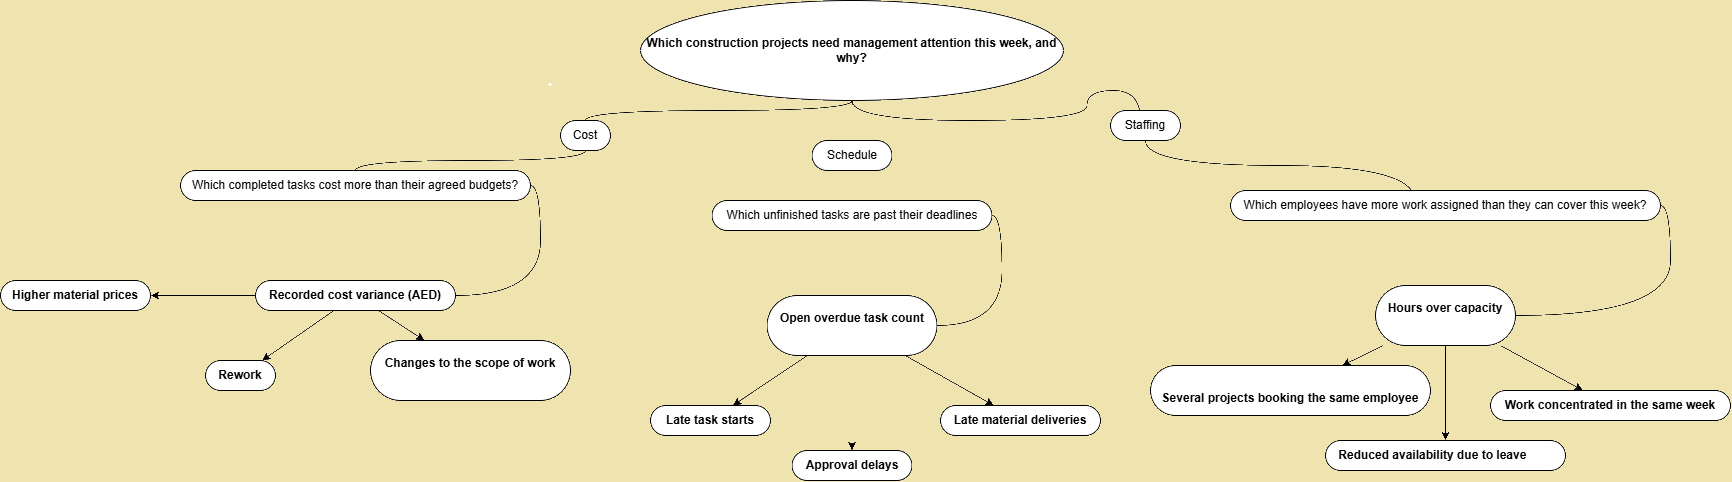

The diagram above was exported from draw.io. Its source (the exported page's mxGraphModel, read from the mxfile embedded in the PNG):
<mxGraphModel dx="1776" dy="969" grid="1" gridSize="10" guides="1" tooltips="1" connect="1" arrows="1" fold="1" page="1" pageScale="1" pageWidth="850" pageHeight="1100" math="0" shadow="0">
  <root>
    <mxCell id="0" />
    <mxCell id="1" parent="0" />
    <mxCell id="XfoqHcnAIL_QNdUdqGGm-2" parent="1" style="ellipse;whiteSpace=wrap;html=1;align=center;treeFolding=1;treeMoving=1;newEdgeStyle=%7B%22edgeStyle%22%3A%22entityRelationEdgeStyle%22%2C%22startArrow%22%3A%22none%22%2C%22endArrow%22%3A%22none%22%2C%22segment%22%3A10%2C%22curved%22%3A1%2C%22sourcePerimeterSpacing%22%3A0%2C%22targetPerimeterSpacing%22%3A0%7D;container=0;" value="&lt;strong&gt;Which construction projects need management attention this week, and why?&lt;/strong&gt;" vertex="1">
      <mxGeometry height="100" width="423" x="940" y="80" as="geometry" />
    </mxCell>
    <mxCell id="XfoqHcnAIL_QNdUdqGGm-3" parent="1" style="whiteSpace=wrap;html=1;rounded=1;arcSize=50;align=center;verticalAlign=middle;strokeWidth=1;autosize=1;spacing=4;treeFolding=1;treeMoving=1;newEdgeStyle=%7B%22edgeStyle%22%3A%22entityRelationEdgeStyle%22%2C%22startArrow%22%3A%22none%22%2C%22endArrow%22%3A%22none%22%2C%22segment%22%3A10%2C%22curved%22%3A1%2C%22sourcePerimeterSpacing%22%3A0%2C%22targetPerimeterSpacing%22%3A0%7D;container=0;" value="Cost" vertex="1">
      <mxGeometry height="30" width="50" x="860" y="200" as="geometry" />
    </mxCell>
    <mxCell id="XfoqHcnAIL_QNdUdqGGm-4" parent="1" style="whiteSpace=wrap;html=1;rounded=1;arcSize=50;align=center;verticalAlign=middle;strokeWidth=1;autosize=1;spacing=4;treeFolding=1;treeMoving=1;newEdgeStyle=%7B%22edgeStyle%22%3A%22entityRelationEdgeStyle%22%2C%22startArrow%22%3A%22none%22%2C%22endArrow%22%3A%22none%22%2C%22segment%22%3A10%2C%22curved%22%3A1%2C%22sourcePerimeterSpacing%22%3A0%2C%22targetPerimeterSpacing%22%3A0%7D;container=0;" value="Schedule" vertex="1">
      <mxGeometry height="30" width="80" x="1111.5" y="220" as="geometry" />
    </mxCell>
    <mxCell id="XfoqHcnAIL_QNdUdqGGm-7" edge="1" parent="1" source="XfoqHcnAIL_QNdUdqGGm-2" style="startArrow=none;endArrow=none;segment=10;curved=1;sourcePerimeterSpacing=0;targetPerimeterSpacing=0;rounded=0;defaultLabelBackgroundColor=page;labelPadding=0 4;exitX=0.5;exitY=1;entryX=0.5;entryY=0;edgeStyle=orthogonalEdgeStyle;" target="XfoqHcnAIL_QNdUdqGGm-3" value="">
      <mxGeometry relative="1" as="geometry" />
    </mxCell>
    <mxCell id="XfoqHcnAIL_QNdUdqGGm-8" edge="1" parent="1" source="XfoqHcnAIL_QNdUdqGGm-2" style="startArrow=none;endArrow=none;segment=10;curved=1;sourcePerimeterSpacing=0;targetPerimeterSpacing=0;rounded=0;defaultLabelBackgroundColor=page;labelPadding=0 4;exitX=0.5;exitY=1;entryX=0.5;entryY=0;edgeStyle=orthogonalEdgeStyle;" target="XfoqHcnAIL_QNdUdqGGm-4" value="">
      <mxGeometry relative="1" as="geometry" />
    </mxCell>
    <mxCell id="XfoqHcnAIL_QNdUdqGGm-21" edge="1" parent="1" source="XfoqHcnAIL_QNdUdqGGm-4" style="startArrow=none;endArrow=none;segment=10;curved=1;sourcePerimeterSpacing=0;targetPerimeterSpacing=0;rounded=0;defaultLabelBackgroundColor=page;labelPadding=0 4;exitX=0.5;exitY=1;entryX=0.5;entryY=0;edgeStyle=orthogonalEdgeStyle;" target="XfoqHcnAIL_QNdUdqGGm-22" value="">
      <mxGeometry relative="1" as="geometry" />
    </mxCell>
    <mxCell id="XfoqHcnAIL_QNdUdqGGm-66" edge="1" parent="1" source="XfoqHcnAIL_QNdUdqGGm-22" style="edgeStyle=entityRelationEdgeStyle;rounded=0;orthogonalLoop=1;jettySize=auto;html=1;startArrow=none;endArrow=none;segment=10;curveGeometry=1;curved=1;sourcePerimeterSpacing=0;targetPerimeterSpacing=0;defaultLabelBackgroundColor=page;labelPadding=0 4;" target="XfoqHcnAIL_QNdUdqGGm-65" value="">
      <mxGeometry relative="1" as="geometry" />
    </mxCell>
    <mxCell id="XfoqHcnAIL_QNdUdqGGm-22" parent="1" style="whiteSpace=wrap;html=1;rounded=1;arcSize=50;align=center;verticalAlign=middle;strokeWidth=1;autosize=1;spacing=4;treeFolding=1;treeMoving=1;newEdgeStyle=%7B%22edgeStyle%22%3A%22entityRelationEdgeStyle%22%2C%22startArrow%22%3A%22none%22%2C%22endArrow%22%3A%22none%22%2C%22segment%22%3A10%2C%22curved%22%3A1%2C%22sourcePerimeterSpacing%22%3A0%2C%22targetPerimeterSpacing%22%3A0%7D;container=0;" value="Which unfinished tasks are past their deadlines" vertex="1">
      <mxGeometry height="30" width="280" x="1011.5" y="280" as="geometry" />
    </mxCell>
    <mxCell id="XfoqHcnAIL_QNdUdqGGm-23" edge="1" parent="1" source="XfoqHcnAIL_QNdUdqGGm-3" style="startArrow=none;endArrow=none;segment=10;curved=1;sourcePerimeterSpacing=0;targetPerimeterSpacing=0;rounded=0;defaultLabelBackgroundColor=page;labelPadding=0 4;exitX=0.5;exitY=1;entryX=0.5;entryY=0;edgeStyle=orthogonalEdgeStyle;" target="XfoqHcnAIL_QNdUdqGGm-24" value="">
      <mxGeometry relative="1" as="geometry" />
    </mxCell>
    <mxCell id="XfoqHcnAIL_QNdUdqGGm-62" edge="1" parent="1" source="XfoqHcnAIL_QNdUdqGGm-24" style="edgeStyle=entityRelationEdgeStyle;rounded=0;orthogonalLoop=1;jettySize=auto;html=1;startArrow=none;endArrow=none;segment=10;curveGeometry=1;curved=1;sourcePerimeterSpacing=0;targetPerimeterSpacing=0;defaultLabelBackgroundColor=page;labelPadding=0 4;" target="XfoqHcnAIL_QNdUdqGGm-61" value="">
      <mxGeometry relative="1" as="geometry" />
    </mxCell>
    <mxCell id="XfoqHcnAIL_QNdUdqGGm-24" parent="1" style="whiteSpace=wrap;html=1;rounded=1;arcSize=50;align=center;verticalAlign=middle;strokeWidth=1;autosize=1;spacing=4;treeFolding=1;treeMoving=1;newEdgeStyle=%7B%22edgeStyle%22%3A%22entityRelationEdgeStyle%22%2C%22startArrow%22%3A%22none%22%2C%22endArrow%22%3A%22none%22%2C%22segment%22%3A10%2C%22curved%22%3A1%2C%22sourcePerimeterSpacing%22%3A0%2C%22targetPerimeterSpacing%22%3A0%7D;container=0;" value="Which completed tasks cost more than their agreed budgets?" vertex="1">
      <mxGeometry height="30" width="350" x="480" y="250" as="geometry" />
    </mxCell>
    <mxCell id="XfoqHcnAIL_QNdUdqGGm-25" edge="1" parent="1" source="XfoqHcnAIL_QNdUdqGGm-2" style="rounded=0;orthogonalLoop=1;jettySize=auto;html=1;startArrow=none;endArrow=none;segment=10;curveGeometry=1;curved=1;sourcePerimeterSpacing=0;targetPerimeterSpacing=0;entryX=0.428571;entryY=0.333333;entryDx=0;entryDy=0;entryPerimeter=0;defaultLabelBackgroundColor=page;labelPadding=0 4;exitX=0.5;exitY=1;edgeStyle=orthogonalEdgeStyle;" target="XfoqHcnAIL_QNdUdqGGm-26">
      <mxGeometry relative="1" as="geometry" />
    </mxCell>
    <mxCell id="XfoqHcnAIL_QNdUdqGGm-26" parent="1" style="whiteSpace=wrap;html=1;rounded=1;arcSize=50;align=center;verticalAlign=middle;strokeWidth=1;autosize=1;spacing=4;treeFolding=1;treeMoving=1;newEdgeStyle=%7B%22edgeStyle%22%3A%22entityRelationEdgeStyle%22%2C%22startArrow%22%3A%22none%22%2C%22endArrow%22%3A%22none%22%2C%22segment%22%3A10%2C%22curved%22%3A1%2C%22sourcePerimeterSpacing%22%3A0%2C%22targetPerimeterSpacing%22%3A0%7D;points=[[0,0,1,0,0],[0.25,0,1,0,0],[0.5,0,1,0,0],[0.75,0,1,0,0],[1,0,1,0,0],[0,0.25,1,0,0],[0,0.5,1,0,0],[0,0.75,1,0,0],[1,0.25,1,0,0],[1,0.5,1,0,0],[1,0.75,1,0,0],[0,1,1,0,0],[0.25,1,1,0,0],[0.5,1,1,0,0],[0.75,1,1,0,0],[1,1,1,0,0],[0.428571,0.333333,0,0,0]];container=0;" value="Staffing" vertex="1">
      <mxGeometry height="30" width="70" x="1410" y="190" as="geometry" />
    </mxCell>
    <mxCell id="XfoqHcnAIL_QNdUdqGGm-33" edge="1" parent="1" source="XfoqHcnAIL_QNdUdqGGm-26" style="rounded=0;orthogonalLoop=1;jettySize=auto;html=1;startArrow=none;endArrow=none;segment=10;curveGeometry=1;curved=1;sourcePerimeterSpacing=0;targetPerimeterSpacing=0;entryX=0.428571;entryY=0.333333;entryDx=0;entryDy=0;entryPerimeter=0;defaultLabelBackgroundColor=page;labelPadding=0 4;exitX=0.5;exitY=1;edgeStyle=orthogonalEdgeStyle;" target="XfoqHcnAIL_QNdUdqGGm-34">
      <mxGeometry relative="1" as="geometry" />
    </mxCell>
    <mxCell id="XfoqHcnAIL_QNdUdqGGm-68" edge="1" parent="1" source="XfoqHcnAIL_QNdUdqGGm-34" style="edgeStyle=entityRelationEdgeStyle;rounded=0;orthogonalLoop=1;jettySize=auto;html=1;startArrow=none;endArrow=none;segment=10;curveGeometry=1;curved=1;sourcePerimeterSpacing=0;targetPerimeterSpacing=0;defaultLabelBackgroundColor=page;labelPadding=0 4;" target="XfoqHcnAIL_QNdUdqGGm-67" value="">
      <mxGeometry relative="1" as="geometry" />
    </mxCell>
    <mxCell id="XfoqHcnAIL_QNdUdqGGm-34" parent="1" style="whiteSpace=wrap;html=1;rounded=1;arcSize=50;align=center;verticalAlign=middle;strokeWidth=1;autosize=1;spacing=4;treeFolding=1;treeMoving=1;newEdgeStyle=%7B%22edgeStyle%22%3A%22entityRelationEdgeStyle%22%2C%22startArrow%22%3A%22none%22%2C%22endArrow%22%3A%22none%22%2C%22segment%22%3A10%2C%22curved%22%3A1%2C%22sourcePerimeterSpacing%22%3A0%2C%22targetPerimeterSpacing%22%3A0%7D;points=[[0,0,1,0,0],[0.25,0,1,0,0],[0.5,0,1,0,0],[0.75,0,1,0,0],[1,0,1,0,0],[0,0.25,1,0,0],[0,0.5,1,0,0],[0,0.75,1,0,0],[1,0.25,1,0,0],[1,0.5,1,0,0],[1,0.75,1,0,0],[0,1,1,0,0],[0.25,1,1,0,0],[0.5,1,1,0,0],[0.75,1,1,0,0],[1,1,1,0,0],[0.428571,0.333333,0,0,0]];container=0;" value="Which employees have more work assigned than they can cover this week?" vertex="1">
      <mxGeometry height="30" width="430" x="1530" y="270" as="geometry" />
    </mxCell>
    <mxCell id="XfoqHcnAIL_QNdUdqGGm-64" edge="1" parent="1" source="XfoqHcnAIL_QNdUdqGGm-61" style="edgeStyle=none;rounded=0;orthogonalLoop=1;jettySize=auto;html=1;defaultLabelBackgroundColor=page;labelPadding=0 4;" target="XfoqHcnAIL_QNdUdqGGm-63" value="">
      <mxGeometry relative="1" as="geometry" />
    </mxCell>
    <mxCell id="XfoqHcnAIL_QNdUdqGGm-70" edge="1" parent="1" source="XfoqHcnAIL_QNdUdqGGm-61" style="edgeStyle=none;rounded=0;orthogonalLoop=1;jettySize=auto;html=1;defaultLabelBackgroundColor=page;labelPadding=0 4;" target="XfoqHcnAIL_QNdUdqGGm-69" value="">
      <mxGeometry relative="1" as="geometry" />
    </mxCell>
    <mxCell id="XfoqHcnAIL_QNdUdqGGm-72" edge="1" parent="1" source="XfoqHcnAIL_QNdUdqGGm-61" style="edgeStyle=none;rounded=0;orthogonalLoop=1;jettySize=auto;html=1;defaultLabelBackgroundColor=page;labelPadding=0 4;" target="XfoqHcnAIL_QNdUdqGGm-71" value="">
      <mxGeometry relative="1" as="geometry" />
    </mxCell>
    <mxCell id="XfoqHcnAIL_QNdUdqGGm-61" parent="1" style="whiteSpace=wrap;html=1;rounded=1;arcSize=50;strokeWidth=1;autosize=1;spacing=4;" value="&lt;strong&gt;Recorded cost variance (AED)&lt;/strong&gt;" vertex="1">
      <mxGeometry height="30" width="200" x="555" y="360" as="geometry" />
    </mxCell>
    <mxCell id="XfoqHcnAIL_QNdUdqGGm-63" parent="1" style="whiteSpace=wrap;html=1;rounded=1;arcSize=50;strokeWidth=1;autosize=1;spacing=4;" value="&lt;strong&gt;Rework&lt;/strong&gt;" vertex="1">
      <mxGeometry height="30" width="70" x="505" y="440" as="geometry" />
    </mxCell>
    <mxCell id="XfoqHcnAIL_QNdUdqGGm-74" edge="1" parent="1" source="XfoqHcnAIL_QNdUdqGGm-65" style="edgeStyle=none;rounded=0;orthogonalLoop=1;jettySize=auto;html=1;defaultLabelBackgroundColor=page;labelPadding=0 4;" target="XfoqHcnAIL_QNdUdqGGm-73" value="">
      <mxGeometry relative="1" as="geometry" />
    </mxCell>
    <mxCell id="XfoqHcnAIL_QNdUdqGGm-76" edge="1" parent="1" source="XfoqHcnAIL_QNdUdqGGm-65" style="edgeStyle=none;rounded=0;orthogonalLoop=1;jettySize=auto;html=1;defaultLabelBackgroundColor=page;labelPadding=0 4;" target="XfoqHcnAIL_QNdUdqGGm-75" value="">
      <mxGeometry relative="1" as="geometry" />
    </mxCell>
    <mxCell id="XfoqHcnAIL_QNdUdqGGm-78" edge="1" parent="1" source="XfoqHcnAIL_QNdUdqGGm-65" style="edgeStyle=none;rounded=0;orthogonalLoop=1;jettySize=auto;html=1;defaultLabelBackgroundColor=page;labelPadding=0 4;" target="XfoqHcnAIL_QNdUdqGGm-77" value="">
      <mxGeometry relative="1" as="geometry" />
    </mxCell>
    <mxCell id="XfoqHcnAIL_QNdUdqGGm-65" parent="1" style="whiteSpace=wrap;html=1;rounded=1;arcSize=50;strokeWidth=1;autosize=1;spacing=4;" value="&#10;&lt;strong&gt;Open overdue task count&lt;/strong&gt;&#10;&#10;" vertex="1">
      <mxGeometry height="60" width="170" x="1066.5" y="375" as="geometry" />
    </mxCell>
    <mxCell id="XfoqHcnAIL_QNdUdqGGm-80" edge="1" parent="1" source="XfoqHcnAIL_QNdUdqGGm-67" style="edgeStyle=none;rounded=0;orthogonalLoop=1;jettySize=auto;html=1;defaultLabelBackgroundColor=page;labelPadding=0 4;" target="XfoqHcnAIL_QNdUdqGGm-79" value="">
      <mxGeometry relative="1" as="geometry" />
    </mxCell>
    <mxCell id="XfoqHcnAIL_QNdUdqGGm-82" edge="1" parent="1" source="XfoqHcnAIL_QNdUdqGGm-67" style="edgeStyle=none;rounded=0;orthogonalLoop=1;jettySize=auto;html=1;defaultLabelBackgroundColor=page;labelPadding=0 4;" target="XfoqHcnAIL_QNdUdqGGm-81" value="">
      <mxGeometry relative="1" as="geometry" />
    </mxCell>
    <mxCell id="XfoqHcnAIL_QNdUdqGGm-84" edge="1" parent="1" source="XfoqHcnAIL_QNdUdqGGm-67" style="edgeStyle=none;rounded=0;orthogonalLoop=1;jettySize=auto;html=1;defaultLabelBackgroundColor=page;labelPadding=0 4;" target="XfoqHcnAIL_QNdUdqGGm-83" value="">
      <mxGeometry relative="1" as="geometry" />
    </mxCell>
    <mxCell id="XfoqHcnAIL_QNdUdqGGm-67" parent="1" style="whiteSpace=wrap;html=1;rounded=1;arcSize=50;strokeWidth=1;autosize=1;spacing=4;" value="&#10;&lt;strong&gt;Hours over capacity&lt;/strong&gt;&#10;&#10;" vertex="1">
      <mxGeometry height="60" width="140" x="1675" y="365" as="geometry" />
    </mxCell>
    <mxCell id="XfoqHcnAIL_QNdUdqGGm-69" parent="1" style="rounded=1;whiteSpace=wrap;html=1;arcSize=50;strokeWidth=1;autosize=1;spacing=4;" value="&lt;strong&gt;Higher material prices&lt;/strong&gt;" vertex="1">
      <mxGeometry height="30" width="150" x="300" y="360" as="geometry" />
    </mxCell>
    <mxCell id="XfoqHcnAIL_QNdUdqGGm-71" parent="1" style="whiteSpace=wrap;html=1;rounded=1;arcSize=50;strokeWidth=1;autosize=1;spacing=4;" value="&#10;&lt;strong&gt;Changes to the scope of work&lt;/strong&gt;&#10;&#10;" vertex="1">
      <mxGeometry height="60" width="200" x="670" y="420" as="geometry" />
    </mxCell>
    <mxCell id="XfoqHcnAIL_QNdUdqGGm-73" parent="1" style="whiteSpace=wrap;html=1;rounded=1;arcSize=50;strokeWidth=1;autosize=1;spacing=4;" value="&lt;strong&gt;Late task starts&lt;/strong&gt;" vertex="1">
      <mxGeometry height="30" width="120" x="950" y="485" as="geometry" />
    </mxCell>
    <mxCell id="XfoqHcnAIL_QNdUdqGGm-75" parent="1" style="rounded=1;whiteSpace=wrap;html=1;arcSize=50;strokeWidth=1;autosize=1;spacing=4;" value="&lt;strong&gt;Approval delays&lt;/strong&gt;" vertex="1">
      <mxGeometry height="30" width="120" x="1091.5" y="530" as="geometry" />
    </mxCell>
    <mxCell id="XfoqHcnAIL_QNdUdqGGm-77" parent="1" style="whiteSpace=wrap;html=1;rounded=1;arcSize=50;strokeWidth=1;autosize=1;spacing=4;" value="&lt;strong&gt;Late material deliveries&lt;/strong&gt;" vertex="1">
      <mxGeometry height="30" width="160" x="1240" y="485" as="geometry" />
    </mxCell>
    <mxCell id="XfoqHcnAIL_QNdUdqGGm-79" parent="1" style="whiteSpace=wrap;html=1;rounded=1;arcSize=50;strokeWidth=1;autosize=1;spacing=4;" value="&lt;br&gt;&lt;strong&gt;&lt;/strong&gt;&lt;strong&gt;Several projects booking the same employee&lt;/strong&gt;" vertex="1">
      <mxGeometry height="50" width="280" x="1450" y="445" as="geometry" />
    </mxCell>
    <mxCell id="XfoqHcnAIL_QNdUdqGGm-81" parent="1" style="whiteSpace=wrap;html=1;rounded=1;arcSize=50;strokeWidth=1;autosize=1;spacing=4;" value="&lt;strong&gt;Reduced availability due to leave&lt;span style=&quot;white-space: pre;&quot;&gt;&#09;&lt;/span&gt;&lt;/strong&gt;" vertex="1">
      <mxGeometry height="30" width="240" x="1625" y="520" as="geometry" />
    </mxCell>
    <mxCell id="XfoqHcnAIL_QNdUdqGGm-83" parent="1" style="rounded=1;whiteSpace=wrap;html=1;arcSize=50;strokeWidth=1;autosize=1;spacing=4;" value=" &lt;strong&gt;Work concentrated in the same week&lt;/strong&gt;" vertex="1">
      <mxGeometry height="30" width="240" x="1790" y="470" as="geometry" />
    </mxCell>
  </root>
</mxGraphModel>